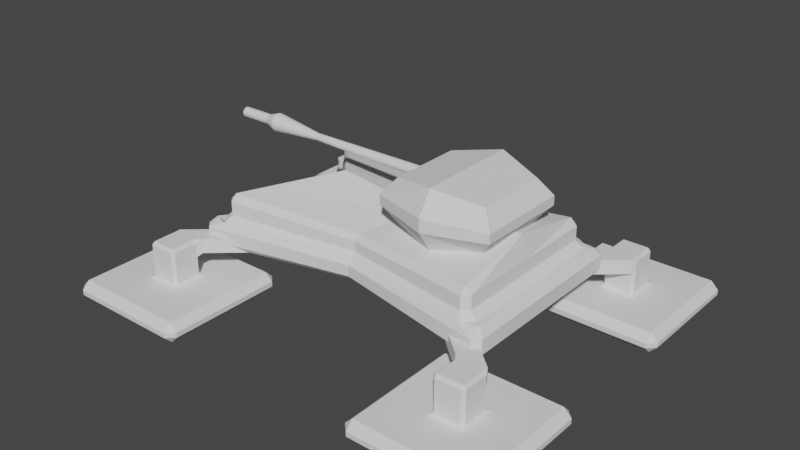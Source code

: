 # Source: tank.blend  (saved by Blender 2.90.8; exported with 4.5.12 LTS)
import bpy
from mathutils import Matrix  # noqa: F401  (used for matrix-valued properties, if any)

bpy.ops.wm.read_factory_settings(use_empty=True)
scene = bpy.context.scene
scene.name = 'Scene'

# ---- collections
col_collection = bpy.data.collections.new('Collection'); scene.collection.children.link(col_collection)

# ---- world
world_world = bpy.data.worlds.new('World'); scene.world = world_world
world_world.use_nodes = True; world_world.node_tree.nodes.clear()
_N = world_world.node_tree.nodes; _L = world_world.node_tree.links
n0 = _N.new('ShaderNodeOutputWorld'); n0.name = 'World Output'; n0.location = (300, 300)
n1 = _N.new('ShaderNodeBackground'); n1.name = 'Background'; n1.location = (10, 300)
n1.inputs[0].default_value = (0.05088, 0.05088, 0.05088, 1.0)
_L.new(n1.outputs[0], n0.inputs[0])
n0.is_active_output = True
world_world.color = (0.05088, 0.05088, 0.05088)
world_world.use_sun_shadow = False
world_world.sun_shadow_jitter_overblur = 0.0

# ---- meshes
me_cube_001 = bpy.data.meshes.new('Cube.001')
me_cube_001.from_pydata([(-5.627, 1.748, -0.2542), (-5.627, 1.556, -0.06247), (-5.819, 1.748, -0.06247), (-5.627, 1.556, 0.06247), (-5.627, 1.748, 0.2542), (-5.819, 1.748, 0.06247), (-5.627, 4.675, -0.2542), (-5.819, 4.675, -0.06247), (-5.627, 4.867, -0.06247), (-5.627, 4.675, 0.2542), (-5.627, 4.867, 0.06247), (-5.819, 4.675, 0.06247), (-2.7, 1.748, -0.2542), (-2.508, 1.748, -0.06247), (-2.7, 1.556, -0.06247), (-2.7, 1.748, 0.2542), (-2.7, 1.556, 0.06247), (-2.508, 1.748, 0.06247), (-2.7, 4.675, -0.2542), (-2.7, 4.867, -0.06247), (-2.508, 4.675, -0.06247), (-2.7, 4.675, 0.2542), (-2.508, 4.675, 0.06247), (-2.7, 4.867, 0.06247), (-2.885, 2.048, 0.847), (-3.664, 2.048, 0.847), (-2.885, 2.048, 1.21), (-3.664, 2.048, 1.21), (-3.847, 2.822, 0.328), (-3.7, 2.748, 0.2542), (-3.774, 2.896, 0.328), (-3.847, 3.601, 0.328), (-3.774, 3.528, 0.328), (-3.7, 3.675, 0.2542), (-4.553, 3.528, 0.328), (-4.48, 3.601, 0.328), (-4.627, 3.675, 0.2542), (-4.553, 2.896, 0.328), (-4.627, 2.748, 0.2542), (-4.48, 2.822, 0.328), (-4.553, 2.896, 0.9208), (-4.553, 2.896, 0.7732), (-4.48, 2.822, 0.7732), (-4.489, 2.766, 0.847), (-4.553, 3.528, 0.9208), (-4.48, 3.601, 0.9208), (-4.48, 3.601, 0.7732), (-4.553, 3.528, 0.7732), (-3.847, 2.822, 0.7732), (-3.774, 2.896, 0.7732), (-3.774, 2.896, 0.9208), (-3.709, 2.766, 0.847), (-3.847, 3.601, 0.9208), (-3.774, 3.528, 0.9208), (-3.774, 3.528, 0.7732), (-3.847, 3.601, 0.7732), (-4.553, 2.896, 1.136), (-4.489, 2.766, 1.21), (-4.48, 2.896, 1.21), (-4.553, 3.528, 1.136), (-4.48, 3.528, 1.21), (-4.48, 3.601, 1.136), (-3.709, 2.766, 1.21), (-3.774, 2.896, 1.136), (-3.847, 2.896, 1.21), (-3.847, 3.601, 1.136), (-3.847, 3.528, 1.21), (-3.774, 3.528, 1.136)], [], [(14, 16, 3, 1), (20, 22, 17, 13), (9, 4, 38, 36), (34, 37, 41, 47), (2, 5, 11, 7), (8, 10, 23, 19), (0, 1, 2), (3, 4, 5), (6, 7, 8), (9, 10, 11), (12, 13, 14), (15, 16, 17), (18, 19, 20), (21, 22, 23), (6, 0, 2, 7), (1, 3, 5, 2), (4, 9, 11, 5), (10, 8, 7, 11), (18, 6, 8, 19), (9, 21, 23, 10), (22, 20, 19, 23), (12, 18, 20, 13), (21, 15, 17, 22), (16, 14, 13, 17), (0, 12, 14, 1), (15, 4, 3, 16), (6, 18, 12, 0), (30, 32, 54, 49), (4, 15, 29, 38), (31, 35, 46, 55), (52, 45, 61, 65), (44, 40, 56, 59), (39, 28, 48, 42), (21, 9, 36, 33), (62, 57, 27, 26), (50, 53, 67, 63), (57, 43, 25, 27), (51, 62, 26, 24), (25, 24, 26, 27), (66, 60, 58, 64), (43, 51, 24, 25), (28, 29, 30), (31, 32, 33), (34, 35, 36), (37, 38, 39), (40, 41, 42, 43), (44, 45, 46, 47), (48, 49, 50, 51), (52, 53, 54, 55), (56, 57, 58), (59, 60, 61), (62, 63, 64), (65, 66, 67), (37, 34, 36, 38), (28, 39, 38, 29), (35, 31, 33, 36), (32, 30, 29, 33), (40, 44, 47, 41), (51, 43, 42, 48), (45, 52, 55, 46), (53, 50, 49, 54), (34, 47, 46, 35), (54, 32, 31, 55), (39, 42, 41, 37), (48, 28, 30, 49), (58, 60, 59, 56), (64, 58, 57, 62), (60, 66, 65, 61), (66, 64, 63, 67), (50, 63, 62, 51), (56, 40, 43, 57), (44, 59, 61, 45), (67, 53, 52, 65), (15, 21, 33, 29)])
_uv = me_cube_001.uv_layers.new(name='UVMap')
_uv.uv.foreach_set('vector', [0.4693, 0.7645, 0.5307, 0.7645, 0.5307, 0.9855, 0.4693, 0.9855, 0.4693, 0.5145, 0.5307, 0.5145, 0.5307, 0.7355, 0.4693, 0.7355, 0.625, 0.2355, 0.625, 0.01447, 0.625, 0.01447, 0.625, 0.2355, 0.625, 0.2146, 0.625, 0.0354, 0.625, 0.0354, 0.625, 0.2146, 0.4693, 0.01447, 0.5307, 0.01447, 0.5307, 0.2355, 0.4693, 0.2355, 0.4693, 0.2645, 0.5307, 0.2645, 0.5307, 0.4855, 0.4693, 0.4855, 0.1395, 0.7355, 0.1395, 0.75, 0.125, 0.7355, 0.5307, 0.9855, 0.625, 0.9855, 0.5307, 1.0, 0.1395, 0.5145, 0.125, 0.5145, 0.1395, 0.5, 0.625, 0.2645, 0.625, 0.2645, 0.5307, 0.25, 0.3605, 0.7355, 0.375, 0.7355, 0.3605, 0.75, 0.625, 0.7645, 0.5307, 0.75, 0.5307, 0.75, 0.3605, 0.5145, 0.3605, 0.5, 0.375, 0.5145, 0.625, 0.5145, 0.625, 0.5145, 0.5307, 0.5, 0.1395, 0.5145, 0.1395, 0.7355, 0.125, 0.7355, 0.125, 0.5145, 0.4693, 0.0, 0.5307, 0.0, 0.5307, 0.01447, 0.4693, 0.01447, 0.625, 0.01447, 0.625, 0.2355, 0.5307, 0.2355, 0.5307, 0.01447, 0.5307, 0.2645, 0.4693, 0.2645, 0.4693, 0.2355, 0.5307, 0.2355, 0.3605, 0.5145, 0.1395, 0.5145, 0.1395, 0.5, 0.3605, 0.5, 0.625, 0.2645, 0.625, 0.4855, 0.5307, 0.4855, 0.5307, 0.2645, 0.5307, 0.5145, 0.4693, 0.5145, 0.4693, 0.4855, 0.5307, 0.4855, 0.3605, 0.7355, 0.3605, 0.5145, 0.4693, 0.5145, 0.4693, 0.7355, 0.6395, 0.5145, 0.6395, 0.7355, 0.5307, 0.7355, 0.5307, 0.5145, 0.5307, 0.7645, 0.4693, 0.7645, 0.4693, 0.7355, 0.5307, 0.7355, 0.1395, 0.7355, 0.3605, 0.7355, 0.3605, 0.75, 0.1395, 0.75, 0.625, 0.7645, 0.625, 0.9855, 0.5307, 0.9855, 0.5307, 0.7645, 0.1395, 0.5145, 0.3605, 0.5145, 0.3605, 0.7355, 0.1395, 0.7355, 0.6395, 0.7146, 0.6395, 0.5354, 0.6395, 0.5354, 0.6395, 0.7146, 0.625, 0.9855, 0.625, 0.7645, 0.625, 0.7645, 0.625, 0.9855, 0.625, 0.4646, 0.625, 0.2854, 0.625, 0.2854, 0.625, 0.4646, 0.625, 0.4646, 0.625, 0.2854, 0.625, 0.2854, 0.625, 0.4646, 0.625, 0.2146, 0.625, 0.0354, 0.625, 0.0354, 0.625, 0.2146, 0.625, 0.9646, 0.625, 0.7854, 0.625, 0.7854, 0.625, 0.9646, 0.625, 0.4855, 0.625, 0.2645, 0.625, 0.2645, 0.625, 0.4855, 0.6395, 0.7355, 0.8605, 0.7355, 0.8605, 0.7355, 0.6395, 0.7355, 0.6395, 0.7146, 0.6395, 0.5354, 0.6395, 0.5354, 0.6395, 0.7146, 0.625, 0.01447, 0.625, 0.01447, 0.625, 0.01447, 0.625, 0.01447, 0.6395, 0.7355, 0.6395, 0.7355, 0.6395, 0.7355, 0.6395, 0.7355, 0.625, 0.9855, 0.625, 0.7645, 0.625, 0.7645, 0.625, 0.9855, 0.6604, 0.5354, 0.8396, 0.5354, 0.8396, 0.7146, 0.6604, 0.7146, 0.625, 0.9855, 0.625, 0.7645, 0.625, 0.7645, 0.625, 0.9855, 0.625, 0.7854, 0.625, 0.7645, 0.625, 0.7645, 0.625, 0.4646, 0.625, 0.4855, 0.625, 0.4855, 0.625, 0.2146, 0.625, 0.2355, 0.625, 0.2355, 0.625, 0.0354, 0.625, 0.01447, 0.625, 0.01447, 0.625, 0.0354, 0.625, 0.0354, 0.625, 0.01447, 0.625, 0.01447, 0.625, 0.2146, 0.625, 0.2355, 0.625, 0.2355, 0.625, 0.2355, 0.6395, 0.7355, 0.6395, 0.7355, 0.6395, 0.7146, 0.6395, 0.7355, 0.625, 0.4646, 0.625, 0.4855, 0.625, 0.4855, 0.625, 0.4855, 0.625, 0.0354, 0.625, 0.01447, 0.625, 0.0354, 0.625, 0.2146, 0.625, 0.2146, 0.625, 0.2355, 0.6395, 0.7355, 0.6395, 0.7146, 0.6604, 0.7146, 0.625, 0.4646, 0.625, 0.4646, 0.625, 0.4855, 0.625, 0.0354, 0.625, 0.2146, 0.625, 0.2355, 0.625, 0.01447, 0.625, 0.7854, 0.625, 0.9646, 0.625, 0.9855, 0.625, 0.7645, 0.625, 0.2854, 0.625, 0.4646, 0.625, 0.4855, 0.625, 0.2645, 0.6395, 0.5354, 0.6395, 0.7146, 0.6395, 0.7355, 0.6395, 0.5145, 0.625, 0.0354, 0.625, 0.2146, 0.625, 0.2146, 0.625, 0.0354, 0.625, 0.7645, 0.625, 0.9855, 0.625, 0.9646, 0.625, 0.7854, 0.625, 0.2854, 0.625, 0.4646, 0.625, 0.4646, 0.625, 0.2854, 0.6395, 0.5354, 0.6395, 0.7146, 0.6395, 0.7146, 0.6395, 0.5354, 0.625, 0.2146, 0.625, 0.2146, 0.625, 0.2355, 0.625, 0.2355, 0.625, 0.4855, 0.625, 0.4855, 0.625, 0.4646, 0.625, 0.4646, 0.625, 0.01447, 0.625, 0.01447, 0.625, 0.0354, 0.625, 0.0354, 0.625, 0.7854, 0.625, 0.7854, 0.625, 0.7645, 0.625, 0.7645, 0.625, 0.0354, 0.625, 0.2146, 0.625, 0.2146, 0.625, 0.0354, 0.6604, 0.7146, 0.8396, 0.7146, 0.8605, 0.7355, 0.6395, 0.7355, 0.625, 0.2854, 0.625, 0.4646, 0.625, 0.4646, 0.625, 0.2854, 0.6604, 0.5354, 0.6604, 0.7146, 0.6395, 0.7146, 0.6395, 0.5354, 0.6395, 0.7146, 0.6395, 0.7146, 0.6395, 0.7355, 0.6395, 0.7355, 0.625, 0.0354, 0.625, 0.0354, 0.625, 0.01447, 0.625, 0.01447, 0.625, 0.2146, 0.625, 0.2146, 0.625, 0.2355, 0.625, 0.2355, 0.625, 0.4855, 0.625, 0.4855, 0.625, 0.4646, 0.625, 0.4646, 0.6395, 0.7355, 0.6395, 0.5145, 0.6395, 0.5145, 0.6395, 0.7355])
me_cube_001.use_remesh_fix_poles = True
me_cube_001.use_remesh_preserve_attributes = False
me_cube_001.use_mirror_vertex_groups = False
me_cube_001.update()
me_cube_002 = bpy.data.meshes.new('Cube.002')
me_cube_002.from_pydata([(-3.818, -2.26, 0.848), (-3.818, -2.427, 1.015), (-3.985, -2.26, 1.015), (-3.818, -2.427, 1.381), (-3.391, -2.26, 1.548), (-3.818, -2.13, 1.548), (-3.985, -2.26, 1.381), (-3.818, 2.26, 0.848), (-3.985, 2.26, 1.015), (-3.818, 2.427, 1.015), (-3.818, 2.13, 1.548), (-3.391, 2.26, 1.548), (-3.818, 2.427, 1.381), (-3.985, 2.26, 1.381), (3.818, -2.26, 0.848), (3.985, -2.26, 1.015), (3.818, -2.427, 1.015), (3.818, -2.13, 1.548), (3.391, -2.26, 1.548), (3.818, -2.427, 1.381), (3.985, -2.26, 1.381), (3.818, 2.26, 0.848), (3.818, 2.427, 1.015), (3.985, 2.26, 1.015), (3.391, 2.26, 1.548), (3.818, 2.13, 1.548), (3.985, 2.26, 1.381), (3.818, 2.427, 1.381), (-3.478, -1.952, 1.714), (-3.645, -2.025, 1.548), (-3.431, -2.285, 1.548), (-3.311, -2.118, 1.714), (-3.478, 1.952, 1.714), (-3.311, 2.118, 1.714), (-3.431, 2.285, 1.548), (-3.645, 2.025, 1.548), (3.311, 2.118, 1.714), (3.478, 1.952, 1.714), (3.645, 2.025, 1.548), (3.431, 2.285, 1.548), (3.478, -1.952, 1.714), (3.311, -2.118, 1.714), (3.431, -2.285, 1.548), (3.645, -2.025, 1.548), (-3.478, -1.952, 2.059), (-3.311, -2.118, 2.059), (-3.311, -1.952, 2.225), (-3.478, 1.952, 2.059), (-3.311, 1.952, 2.225), (-3.311, 2.118, 2.059), (3.311, 2.118, 2.059), (3.311, 1.952, 2.225), (3.478, 1.952, 2.059), (3.478, -1.952, 2.059), (3.311, -1.952, 2.225), (3.311, -2.118, 2.059), (-2.192, 0.02782, 0.848), (-2.359, 0.02782, 1.015), (-2.192, 0.02622, 1.548), (-2.359, 0.02782, 1.381), (3.818, 0.02782, 0.848), (3.985, 0.02782, 1.015), (3.818, 0.02622, 1.548), (3.985, 0.02782, 1.381), (-1.852, 0.02402, 1.714), (-2.018, 0.02492, 1.548), (3.478, 0.02402, 1.714), (3.645, 0.02492, 1.548), (-1.685, 0.02402, 2.597), (-1.852, 0.02402, 2.059), (3.311, 0.02402, 2.597), (3.478, 0.02402, 2.059), (0.0235, 1.673, 1.034), (0.0235, 1.797, 1.157), (0.0235, 1.673, 1.552), (0.0235, 1.797, 1.428), (0.0235, -1.672, 1.034), (0.0235, -1.795, 1.157), (0.0235, -1.672, 1.552), (0.0235, -1.795, 1.428), (0.0235, 1.568, 1.675), (0.0235, 1.691, 1.552), (0.0235, -1.567, 1.675), (0.0235, -1.69, 1.552), (0.0235, 1.445, 2.053), (0.0235, 1.568, 1.93), (0.0235, -1.443, 2.053), (0.0235, -1.567, 1.93), (0.6251, 0.02133, 1.034), (0.6251, 0.01852, 2.328)], [], [(77, 79, 3, 1), (74, 11, 34, 81), (62, 25, 38, 67), (58, 5, 29, 65), (57, 59, 13, 8), (64, 28, 44, 69), (89, 68, 46, 86), (78, 18, 42, 83), (73, 75, 27, 22), (61, 63, 20, 15), (82, 41, 55, 87), (80, 33, 49, 85), (66, 37, 52, 71), (0, 1, 2), (3, 4, 5, 6), (7, 8, 9), (10, 11, 12, 13), (14, 15, 16), (17, 18, 19, 20), (21, 22, 23), (24, 25, 26, 27), (28, 29, 30, 31), (32, 33, 34, 35), (36, 37, 38, 39), (40, 41, 42, 43), (44, 45, 46), (47, 48, 49), (50, 51, 52), (53, 54, 55), (56, 0, 2, 57), (1, 3, 6, 2), (58, 10, 13, 59), (12, 9, 8, 13), (72, 7, 9, 73), (74, 24, 27, 75), (26, 23, 22, 27), (60, 21, 23, 61), (62, 17, 20, 63), (19, 16, 15, 20), (76, 14, 16, 77), (78, 4, 3, 79), (64, 32, 35, 65), (80, 36, 39, 81), (66, 40, 43, 67), (82, 31, 30, 83), (24, 39, 38, 25), (42, 18, 17, 43), (4, 30, 29, 5), (34, 11, 10, 35), (68, 48, 47, 69), (84, 51, 50, 85), (70, 54, 53, 71), (86, 46, 45, 87), (36, 50, 52, 37), (55, 41, 40, 53), (31, 45, 44, 28), (49, 33, 32, 47), (88, 60, 14, 76), (72, 21, 60, 88), (51, 70, 71, 52), (46, 68, 69, 44), (37, 66, 67, 38), (28, 64, 65, 29), (25, 62, 63, 26), (14, 60, 61, 15), (5, 58, 59, 6), (7, 56, 57, 8), (40, 66, 71, 53), (23, 26, 63, 61), (84, 48, 68, 89), (32, 64, 69, 47), (2, 6, 59, 57), (10, 58, 65, 35), (17, 62, 67, 43), (51, 84, 89, 70), (7, 72, 88, 56), (56, 88, 76, 0), (54, 86, 87, 55), (48, 84, 85, 49), (41, 82, 83, 42), (33, 80, 81, 34), (18, 78, 79, 19), (0, 76, 77, 1), (11, 74, 75, 12), (21, 72, 73, 22), (36, 80, 85, 50), (31, 82, 87, 45), (9, 12, 75, 73), (4, 78, 83, 30), (70, 89, 86, 54), (24, 74, 81, 39), (16, 19, 79, 77)])
_uv = me_cube_002.uv_layers.new(name='UVMap')
_uv.uv.foreach_set('vector', [0.4345, 0.875, 0.5655, 0.875, 0.5655, 0.9948, 0.4345, 0.9948, 0.625, 0.375, 0.625, 0.2603, 0.625, 0.2603, 0.625, 0.375, 0.625, 0.6236, 0.625, 0.5103, 0.625, 0.5106, 0.625, 0.6236, 0.625, 0.1264, 0.625, 0.01034, 0.625, 0.01062, 0.625, 0.1264, 0.4345, 0.1264, 0.5655, 0.1264, 0.5655, 0.2414, 0.4345, 0.2414, 0.625, 0.1264, 0.625, 0.009833, 0.625, 0.009833, 0.625, 0.1264, 0.75, 0.6236, 0.869, 0.6236, 0.869, 0.7402, 0.75, 0.7402, 0.625, 0.875, 0.625, 0.7603, 0.625, 0.7603, 0.625, 0.875, 0.4345, 0.375, 0.5655, 0.375, 0.5655, 0.4948, 0.4345, 0.4948, 0.4345, 0.6236, 0.5655, 0.6236, 0.5655, 0.7414, 0.4345, 0.7414, 0.625, 0.875, 0.625, 0.756, 0.625, 0.756, 0.625, 0.875, 0.625, 0.375, 0.625, 0.256, 0.625, 0.256, 0.625, 0.375, 0.625, 0.6236, 0.625, 0.5098, 0.625, 0.5098, 0.625, 0.6236, 0.1302, 0.7414, 0.1302, 0.75, 0.125, 0.7414, 0.625, -0.005449, 0.625, 0.0, 0.625, 0.01527, 0.625, 0.008582, 0.1302, 0.5086, 0.125, 0.5086, 0.1302, 0.5, 0.625, 0.2397, 0.625, 0.2603, 0.5655, 0.2552, 0.5655, 0.2414, 0.3698, 0.7414, 0.375, 0.7414, 0.3698, 0.75, 0.625, 0.7397, 0.625, 0.7603, 0.5655, 0.7552, 0.5655, 0.7414, 0.3698, 0.5086, 0.3698, 0.5, 0.375, 0.5086, 0.625, 0.4897, 0.625, 0.5103, 0.5655, 0.5086, 0.5655, 0.4948, 0.625, 0.009833, 0.625, 0.005524, 0.625, 0.0, 0.625, 0.0, 0.625, 0.2402, 0.625, 0.256, 0.625, 0.2603, 0.625, 0.2394, 0.625, 0.494, 0.625, 0.5098, 0.625, 0.5106, 0.625, 0.4897, 0.625, 0.7402, 0.625, 0.756, 0.625, 0.7603, 0.625, 0.7394, 0.625, 0.009833, 0.625, 0.0, 0.625, 0.009833, 0.625, 0.2402, 0.625, 0.2402, 0.625, 0.25, 0.625, 0.494, 0.625, 0.494, 0.625, 0.5, 0.625, 0.7402, 0.625, 0.7402, 0.625, 0.75, 0.1302, 0.6236, 0.1302, 0.7414, 0.125, 0.7414, 0.125, 0.6236, 0.4345, 0.0, 0.5655, 0.0, 0.5655, 0.008582, 0.4345, 0.008582, 0.625, 0.1264, 0.625, 0.2397, 0.5655, 0.2414, 0.5655, 0.1264, 0.5655, 0.2552, 0.4345, 0.2552, 0.4345, 0.2414, 0.5655, 0.2414, 0.25, 0.5086, 0.1302, 0.5086, 0.1302, 0.5, 0.25, 0.5, 0.625, 0.375, 0.625, 0.4897, 0.5655, 0.4948, 0.5655, 0.375, 0.5655, 0.5086, 0.4345, 0.5086, 0.4345, 0.4948, 0.5655, 0.4948, 0.3698, 0.6236, 0.3698, 0.5086, 0.4345, 0.5086, 0.4345, 0.6236, 0.625, 0.6236, 0.625, 0.7397, 0.5655, 0.7414, 0.5655, 0.6236, 0.5655, 0.7552, 0.4345, 0.7552, 0.4345, 0.7414, 0.5655, 0.7414, 0.25, 0.7414, 0.3698, 0.7414, 0.3698, 0.75, 0.25, 0.75, 0.625, 0.875, 0.625, 0.9897, 0.5655, 0.9948, 0.5655, 0.875, 0.625, 0.1264, 0.625, 0.2402, 0.625, 0.2394, 0.625, 0.1264, 0.625, 0.375, 0.625, 0.494, 0.625, 0.4897, 0.625, 0.375, 0.625, 0.6236, 0.625, 0.7402, 0.625, 0.7394, 0.625, 0.6236, 0.625, 0.875, 0.625, 0.994, 0.625, 0.9897, 0.625, 0.875, 0.625, 0.4897, 0.625, 0.4897, 0.625, 0.5106, 0.625, 0.5103, 0.625, 0.7603, 0.625, 0.7603, 0.625, 0.7397, 0.625, 0.7394, 0.625, 0.0, 0.625, 0.0, 0.625, 0.01062, 0.625, 0.01034, 0.625, 0.2603, 0.625, 0.2603, 0.625, 0.2397, 0.625, 0.2394, 0.625, 0.1264, 0.625, 0.2402, 0.625, 0.2402, 0.625, 0.1264, 0.625, 0.375, 0.625, 0.494, 0.625, 0.494, 0.625, 0.375, 0.631, 0.6236, 0.631, 0.7402, 0.625, 0.7402, 0.625, 0.6236, 0.625, 0.875, 0.625, 0.994, 0.625, 0.994, 0.625, 0.875, 0.625, 0.494, 0.625, 0.494, 0.625, 0.5098, 0.625, 0.5098, 0.625, 0.756, 0.625, 0.756, 0.625, 0.7402, 0.625, 0.7402, 0.625, 0.0, 0.625, 0.0, 0.625, 0.009833, 0.625, 0.009833, 0.625, 0.256, 0.625, 0.256, 0.625, 0.2402, 0.625, 0.2402, 0.25, 0.6236, 0.3698, 0.6236, 0.3698, 0.7414, 0.25, 0.7414, 0.25, 0.5086, 0.3698, 0.5086, 0.3698, 0.6236, 0.25, 0.6236, 0.631, 0.5098, 0.631, 0.6236, 0.625, 0.6236, 0.625, 0.5098, 0.625, 0.009833, 0.625, 0.1264, 0.625, 0.1264, 0.625, 0.009833, 0.625, 0.5098, 0.625, 0.6236, 0.625, 0.6236, 0.625, 0.5106, 0.625, 0.009833, 0.625, 0.1264, 0.625, 0.1264, 0.625, 0.01062, 0.625, 0.5103, 0.625, 0.6236, 0.5655, 0.6236, 0.5655, 0.5086, 0.3698, 0.7414, 0.3698, 0.6236, 0.4345, 0.6236, 0.4345, 0.7414, 0.625, 0.01034, 0.625, 0.1264, 0.5655, 0.1264, 0.5655, 0.008582, 0.1302, 0.5086, 0.1302, 0.6236, 0.125, 0.6236, 0.125, 0.5086, 0.625, 0.7402, 0.625, 0.6236, 0.625, 0.6236, 0.625, 0.7402, 0.4345, 0.5086, 0.5655, 0.5086, 0.5655, 0.6236, 0.4345, 0.6236, 0.75, 0.5098, 0.869, 0.5098, 0.869, 0.6236, 0.75, 0.6236, 0.625, 0.2402, 0.625, 0.1264, 0.625, 0.1264, 0.625, 0.2402, 0.4345, 0.008582, 0.5655, 0.008582, 0.5655, 0.1264, 0.4345, 0.1264, 0.625, 0.2397, 0.625, 0.1264, 0.625, 0.1264, 0.625, 0.2394, 0.625, 0.7397, 0.625, 0.6236, 0.625, 0.6236, 0.625, 0.7394, 0.631, 0.5098, 0.75, 0.5098, 0.75, 0.6236, 0.631, 0.6236, 0.1302, 0.5086, 0.25, 0.5086, 0.25, 0.6236, 0.1302, 0.6236, 0.1302, 0.6236, 0.25, 0.6236, 0.25, 0.7414, 0.1302, 0.7414, 0.625, 0.756, 0.625, 0.875, 0.625, 0.875, 0.625, 0.756, 0.625, 0.256, 0.625, 0.375, 0.625, 0.375, 0.625, 0.256, 0.625, 0.756, 0.625, 0.875, 0.625, 0.875, 0.625, 0.7603, 0.625, 0.256, 0.625, 0.375, 0.625, 0.375, 0.625, 0.2603, 0.625, 0.7603, 0.625, 0.875, 0.5655, 0.875, 0.5655, 0.7552, 0.1302, 0.7414, 0.25, 0.7414, 0.25, 0.75, 0.1302, 0.75, 0.625, 0.2603, 0.625, 0.375, 0.5655, 0.375, 0.5655, 0.2552, 0.3698, 0.5086, 0.25, 0.5086, 0.25, 0.5, 0.3698, 0.5, 0.625, 0.494, 0.625, 0.375, 0.625, 0.375, 0.625, 0.494, 0.625, 0.994, 0.625, 0.875, 0.625, 0.875, 0.625, 0.994, 0.4345, 0.2552, 0.5655, 0.2552, 0.5655, 0.375, 0.4345, 0.375, 0.625, 0.9897, 0.625, 0.875, 0.625, 0.875, 0.625, 0.9897, 0.631, 0.6236, 0.75, 0.6236, 0.75, 0.7402, 0.631, 0.7402, 0.625, 0.4897, 0.625, 0.375, 0.625, 0.375, 0.625, 0.4897, 0.4345, 0.7552, 0.5655, 0.7552, 0.5655, 0.875, 0.4345, 0.875])
me_cube_002.use_remesh_fix_poles = True
me_cube_002.use_remesh_preserve_attributes = False
me_cube_002.use_mirror_vertex_groups = False
me_cube_002.update()
me_cube_003 = bpy.data.meshes.new('Cube.003')
me_cube_003.from_pydata([(1.084, -0.6362, 2.284), (0.4161, -1.179, 2.815), (1.084, 0.6349, 2.284), (0.4161, 1.177, 2.815), (2.651, -0.6362, 2.284), (3.319, -1.179, 2.815), (2.651, 0.6349, 2.284), (3.319, 1.177, 2.815), (0.8479, 0.8268, 2.284), (0.8479, -0.8281, 2.284), (0.4161, -1.179, 2.815), (0.4161, 1.177, 2.815), (2.887, 0.8268, 2.284), (3.319, 1.177, 2.815), (2.887, -0.8281, 2.284), (3.319, -1.179, 2.815), (0.4161, -1.179, 3.049), (0.4161, 1.177, 3.049), (3.319, 1.177, 3.049), (3.319, -1.179, 3.049), (0.7193, -0.9325, 3.461), (0.7193, 0.9312, 3.461), (3.016, 0.9312, 3.461), (3.016, -0.9325, 3.461), (-2.507, -0.002791, 3.138), (2.552, -0.002713, 3.053), (-2.507, -0.02032, 3.14), (2.552, -0.03374, 3.056), (-2.507, -0.03717, 3.145), (2.552, -0.06358, 3.065), (-2.507, -0.0527, 3.153), (2.552, -0.09108, 3.079), (-2.507, -0.06631, 3.164), (2.552, -0.1152, 3.099), (-2.507, -0.07748, 3.178), (2.552, -0.135, 3.123), (-2.507, -0.08578, 3.193), (2.552, -0.1497, 3.151), (-2.507, -0.09089, 3.21), (2.552, -0.1587, 3.181), (-2.507, -0.09262, 3.228), (2.552, -0.1618, 3.212), (-2.507, -0.09089, 3.245), (2.552, -0.1587, 3.243), (-2.507, -0.08578, 3.262), (2.552, -0.1497, 3.272), (-2.507, -0.07748, 3.278), (2.552, -0.135, 3.3), (-2.507, -0.06631, 3.291), (2.552, -0.1152, 3.324), (-2.507, -0.0527, 3.302), (2.552, -0.09108, 3.344), (-2.507, -0.03717, 3.311), (2.552, -0.06358, 3.358), (-2.507, -0.02032, 3.316), (2.552, -0.03374, 3.368), (-2.507, -0.00279, 3.317), (2.552, -0.002712, 3.371), (-2.507, 0.01473, 3.316), (2.552, 0.02832, 3.368), (-2.507, 0.03159, 3.311), (2.552, 0.05815, 3.358), (-2.507, 0.04712, 3.302), (2.552, 0.08565, 3.344), (-2.507, 0.06073, 3.291), (2.552, 0.1098, 3.324), (-2.507, 0.0719, 3.278), (2.552, 0.1295, 3.3), (-2.507, 0.0802, 3.262), (2.552, 0.1442, 3.272), (-2.507, 0.08531, 3.245), (2.552, 0.1533, 3.243), (-2.507, 0.08704, 3.228), (2.552, 0.1563, 3.212), (-2.507, 0.08531, 3.21), (2.552, 0.1533, 3.181), (-2.507, 0.0802, 3.193), (2.552, 0.1442, 3.151), (-2.507, 0.0719, 3.178), (2.552, 0.1295, 3.123), (-2.507, 0.06073, 3.164), (2.552, 0.1098, 3.099), (-2.507, 0.04712, 3.153), (2.552, 0.08565, 3.079), (-2.507, 0.03159, 3.145), (2.552, 0.05815, 3.065), (-2.507, 0.01473, 3.14), (2.552, 0.02832, 3.056), (-3.821, -0.002926, 3.024), (-3.821, -0.04804, 3.029), (-3.821, -0.09142, 3.042), (-3.821, -0.1314, 3.063), (-3.821, -0.1664, 3.092), (-3.821, -0.1952, 3.127), (-3.821, -0.2166, 3.167), (-3.821, -0.2297, 3.21), (-3.821, -0.2342, 3.255), (-3.821, -0.2297, 3.301), (-3.821, -0.2166, 3.344), (-3.821, -0.1952, 3.384), (-3.821, -0.1664, 3.419), (-3.821, -0.1314, 3.448), (-3.821, -0.09142, 3.469), (-3.821, -0.04804, 3.482), (-3.821, -0.002925, 3.487), (-3.821, 0.04219, 3.482), (-3.821, 0.08557, 3.469), (-3.821, 0.1255, 3.448), (-3.821, 0.1606, 3.419), (-3.821, 0.1893, 3.384), (-3.821, 0.2107, 3.344), (-3.821, 0.2239, 3.301), (-3.821, 0.2283, 3.255), (-3.821, 0.2239, 3.21), (-3.821, 0.2107, 3.167), (-3.821, 0.1893, 3.127), (-3.821, 0.1606, 3.092), (-3.821, 0.1255, 3.063), (-3.821, 0.08557, 3.042), (-3.821, 0.04219, 3.029), (-4.119, -0.002925, 3.128), (-4.119, -0.02784, 3.13), (-4.119, -0.0518, 3.137), (-4.119, -0.07388, 3.149), (-4.119, -0.09323, 3.165), (-4.119, -0.1091, 3.184), (-4.119, -0.1209, 3.207), (-4.119, -0.1282, 3.23), (-4.119, -0.1306, 3.255), (-4.119, -0.1282, 3.28), (-4.119, -0.1209, 3.304), (-4.119, -0.1091, 3.326), (-4.119, -0.09323, 3.346), (-4.119, -0.07388, 3.362), (-4.119, -0.0518, 3.373), (-4.119, -0.02784, 3.381), (-4.119, -0.002925, 3.383), (-4.119, 0.02199, 3.381), (-4.119, 0.04595, 3.373), (-4.119, 0.06803, 3.362), (-4.119, 0.08738, 3.346), (-4.119, 0.1033, 3.326), (-4.119, 0.1151, 3.304), (-4.119, 0.1223, 3.28), (-4.119, 0.1248, 3.255), (-4.119, 0.1223, 3.23), (-4.119, 0.1151, 3.207), (-4.119, 0.1033, 3.184), (-4.119, 0.08738, 3.165), (-4.119, 0.06803, 3.149), (-4.119, 0.04595, 3.137), (-4.119, 0.02199, 3.13), (-4.929, -0.002925, 3.128), (-4.929, -0.02784, 3.13), (-4.929, -0.0518, 3.137), (-4.929, -0.07388, 3.149), (-4.929, -0.09323, 3.165), (-4.929, -0.1091, 3.184), (-4.929, -0.1209, 3.207), (-4.929, -0.1282, 3.23), (-4.929, -0.1306, 3.255), (-4.929, -0.1282, 3.28), (-4.929, -0.1209, 3.304), (-4.929, -0.1091, 3.326), (-4.929, -0.09323, 3.346), (-4.929, -0.07388, 3.362), (-4.929, -0.0518, 3.373), (-4.929, -0.02784, 3.381), (-4.929, -0.002925, 3.383), (-4.929, 0.02199, 3.381), (-4.929, 0.04595, 3.373), (-4.929, 0.06803, 3.362), (-4.929, 0.08738, 3.346), (-4.929, 0.1033, 3.326), (-4.929, 0.1151, 3.304), (-4.929, 0.1223, 3.28), (-4.929, 0.1248, 3.255), (-4.929, 0.1223, 3.23), (-4.929, 0.1151, 3.207), (-4.929, 0.1033, 3.184), (-4.929, 0.08738, 3.165), (-4.929, 0.06803, 3.149), (-4.929, 0.04595, 3.137), (-4.929, 0.02199, 3.13), (1.868, 1.153, 2.04), (1.868, 1.642, 2.78), (1.868, -1.155, 2.04), (1.868, -1.643, 2.78), (1.868, 1.642, 3.108), (1.868, -1.643, 3.108), (1.868, 1.299, 3.681), (1.868, -1.3, 3.681)], [], [(0, 2, 3, 1), (2, 6, 7, 3), (6, 4, 5, 7), (4, 0, 1, 5), (2, 0, 4, 6), (7, 5, 1, 3), (9, 10, 11, 8), (184, 185, 13, 12), (12, 13, 15, 14), (186, 187, 10, 9), (184, 12, 14, 186), (15, 13, 18, 19), (189, 19, 23, 191), (11, 10, 16, 17), (187, 15, 19, 189), (185, 11, 17, 188), (190, 21, 20, 191), (188, 17, 21, 190), (19, 18, 22, 23), (17, 16, 20, 21), (24, 25, 27, 26), (26, 27, 29, 28), (28, 29, 31, 30), (30, 31, 33, 32), (32, 33, 35, 34), (34, 35, 37, 36), (36, 37, 39, 38), (38, 39, 41, 40), (40, 41, 43, 42), (42, 43, 45, 44), (44, 45, 47, 46), (46, 47, 49, 48), (48, 49, 51, 50), (50, 51, 53, 52), (52, 53, 55, 54), (54, 55, 57, 56), (56, 57, 59, 58), (58, 59, 61, 60), (60, 61, 63, 62), (62, 63, 65, 64), (64, 65, 67, 66), (66, 67, 69, 68), (68, 69, 71, 70), (70, 71, 73, 72), (72, 73, 75, 74), (74, 75, 77, 76), (76, 77, 79, 78), (78, 79, 81, 80), (80, 81, 83, 82), (82, 83, 85, 84), (27, 25, 87, 85, 83, 81, 79, 77, 75, 73, 71, 69, 67, 65, 63, 61, 59, 57, 55, 53, 51, 49, 47, 45, 43, 41, 39, 37, 35, 33, 31, 29), (84, 85, 87, 86), (86, 87, 25, 24), (26, 28, 90, 89), (103, 104, 136, 135), (44, 46, 99, 98), (62, 64, 108, 107), (80, 82, 117, 116), (36, 38, 95, 94), (54, 56, 104, 103), (72, 74, 113, 112), (28, 30, 91, 90), (46, 48, 100, 99), (64, 66, 109, 108), (82, 84, 118, 117), (38, 40, 96, 95), (56, 58, 105, 104), (74, 76, 114, 113), (30, 32, 92, 91), (48, 50, 101, 100), (66, 68, 110, 109), (84, 86, 119, 118), (40, 42, 97, 96), (58, 60, 106, 105), (76, 78, 115, 114), (32, 34, 93, 92), (50, 52, 102, 101), (68, 70, 111, 110), (24, 26, 89, 88), (86, 24, 88, 119), (42, 44, 98, 97), (60, 62, 107, 106), (78, 80, 116, 115), (34, 36, 94, 93), (52, 54, 103, 102), (70, 72, 112, 111), (138, 139, 171, 170), (90, 91, 123, 122), (117, 118, 150, 149), (104, 105, 137, 136), (91, 92, 124, 123), (118, 119, 151, 150), (105, 106, 138, 137), (92, 93, 125, 124), (119, 88, 120, 151), (106, 107, 139, 138), (93, 94, 126, 125), (107, 108, 140, 139), (94, 95, 127, 126), (108, 109, 141, 140), (95, 96, 128, 127), (109, 110, 142, 141), (96, 97, 129, 128), (110, 111, 143, 142), (97, 98, 130, 129), (111, 112, 144, 143), (98, 99, 131, 130), (112, 113, 145, 144), (99, 100, 132, 131), (113, 114, 146, 145), (100, 101, 133, 132), (114, 115, 147, 146), (101, 102, 134, 133), (88, 89, 121, 120), (115, 116, 148, 147), (102, 103, 135, 134), (89, 90, 122, 121), (116, 117, 149, 148), (152, 153, 154, 155, 156, 157, 158, 159, 160, 161, 162, 163, 164, 165, 166, 167, 168, 169, 170, 171, 172, 173, 174, 175, 176, 177, 178, 179, 180, 181, 182, 183), (125, 126, 158, 157), (139, 140, 172, 171), (126, 127, 159, 158), (140, 141, 173, 172), (127, 128, 160, 159), (141, 142, 174, 173), (128, 129, 161, 160), (142, 143, 175, 174), (129, 130, 162, 161), (143, 144, 176, 175), (130, 131, 163, 162), (144, 145, 177, 176), (131, 132, 164, 163), (145, 146, 178, 177), (132, 133, 165, 164), (146, 147, 179, 178), (133, 134, 166, 165), (120, 121, 153, 152), (147, 148, 180, 179), (134, 135, 167, 166), (121, 122, 154, 153), (148, 149, 181, 180), (135, 136, 168, 167), (122, 123, 155, 154), (149, 150, 182, 181), (136, 137, 169, 168), (123, 124, 156, 155), (150, 151, 183, 182), (137, 138, 170, 169), (124, 125, 157, 156), (151, 120, 152, 183), (18, 188, 190, 22), (22, 190, 191, 23), (13, 185, 188, 18), (10, 187, 189, 16), (16, 189, 191, 20), (8, 184, 186, 9), (14, 15, 187, 186), (8, 11, 185, 184)])
_uv = me_cube_003.uv_layers.new(name='UVMap')
_uv.uv.foreach_set('vector', [0.375, 0.0, 0.375, 0.25, 0.625, 0.25, 0.625, 0.0, 0.375, 0.25, 0.375, 0.5, 0.625, 0.5, 0.625, 0.25, 0.375, 0.5, 0.375, 0.75, 0.625, 0.75, 0.625, 0.5, 0.375, 0.75, 0.375, 1.0, 0.625, 1.0, 0.625, 0.75, 0.125, 0.5, 0.125, 0.75, 0.375, 0.75, 0.375, 0.5, 0.625, 0.5, 0.625, 0.75, 0.875, 0.75, 0.875, 0.5, 0.375, 0.0, 0.625, 0.0, 0.625, 0.25, 0.375, 0.25, 0.375, 0.375, 0.625, 0.375, 0.625, 0.5, 0.375, 0.5, 0.375, 0.5, 0.625, 0.5, 0.625, 0.75, 0.375, 0.75, 0.375, 0.875, 0.625, 0.875, 0.625, 1.0, 0.375, 1.0, 0.25, 0.5, 0.375, 0.5, 0.375, 0.75, 0.25, 0.75, 0.625, 0.75, 0.625, 0.5, 0.625, 0.5, 0.625, 0.75, 0.625, 0.875, 0.625, 0.75, 0.625, 0.75, 0.625, 0.875, 0.625, 0.25, 0.625, 0.0, 0.625, 0.0, 0.625, 0.25, 0.625, 0.875, 0.625, 0.75, 0.625, 0.75, 0.625, 0.875, 0.625, 0.375, 0.625, 0.25, 0.625, 0.25, 0.625, 0.375, 0.75, 0.5, 0.875, 0.5, 0.875, 0.75, 0.75, 0.75, 0.625, 0.375, 0.625, 0.25, 0.625, 0.25, 0.625, 0.375, 0.625, 0.75, 0.625, 0.5, 0.625, 0.5, 0.625, 0.75, 0.625, 0.25, 0.625, 0.0, 0.625, 0.0, 0.625, 0.25, 1.0, 0.5, 1.0, 1.0, 0.9688, 1.0, 0.9688, 0.5, 0.9688, 0.5, 0.9688, 1.0, 0.9375, 1.0, 0.9375, 0.5, 0.9375, 0.5, 0.9375, 1.0, 0.9062, 1.0, 0.9062, 0.5, 0.9062, 0.5, 0.9062, 1.0, 0.875, 1.0, 0.875, 0.5, 0.875, 0.5, 0.875, 1.0, 0.8438, 1.0, 0.8438, 0.5, 0.8438, 0.5, 0.8438, 1.0, 0.8125, 1.0, 0.8125, 0.5, 0.8125, 0.5, 0.8125, 1.0, 0.7812, 1.0, 0.7812, 0.5, 0.7812, 0.5, 0.7812, 1.0, 0.75, 1.0, 0.75, 0.5, 0.75, 0.5, 0.75, 1.0, 0.7188, 1.0, 0.7188, 0.5, 0.7188, 0.5, 0.7188, 1.0, 0.6875, 1.0, 0.6875, 0.5, 0.6875, 0.5, 0.6875, 1.0, 0.6562, 1.0, 0.6562, 0.5, 0.6562, 0.5, 0.6562, 1.0, 0.625, 1.0, 0.625, 0.5, 0.625, 0.5, 0.625, 1.0, 0.5938, 1.0, 0.5938, 0.5, 0.5938, 0.5, 0.5938, 1.0, 0.5625, 1.0, 0.5625, 0.5, 0.5625, 0.5, 0.5625, 1.0, 0.5312, 1.0, 0.5312, 0.5, 0.5312, 0.5, 0.5312, 1.0, 0.5, 1.0, 0.5, 0.5, 0.5, 0.5, 0.5, 1.0, 0.4688, 1.0, 0.4688, 0.5, 0.4688, 0.5, 0.4688, 1.0, 0.4375, 1.0, 0.4375, 0.5, 0.4375, 0.5, 0.4375, 1.0, 0.4062, 1.0, 0.4062, 0.5, 0.4062, 0.5, 0.4062, 1.0, 0.375, 1.0, 0.375, 0.5, 0.375, 0.5, 0.375, 1.0, 0.3438, 1.0, 0.3438, 0.5, 0.3438, 0.5, 0.3438, 1.0, 0.3125, 1.0, 0.3125, 0.5, 0.3125, 0.5, 0.3125, 1.0, 0.2812, 1.0, 0.2812, 0.5, 0.2812, 0.5, 0.2812, 1.0, 0.25, 1.0, 0.25, 0.5, 0.25, 0.5, 0.25, 1.0, 0.2188, 1.0, 0.2188, 0.5, 0.2188, 0.5, 0.2188, 1.0, 0.1875, 1.0, 0.1875, 0.5, 0.1875, 0.5, 0.1875, 1.0, 0.1562, 1.0, 0.1562, 0.5, 0.1562, 0.5, 0.1562, 1.0, 0.125, 1.0, 0.125, 0.5, 0.125, 0.5, 0.125, 1.0, 0.09375, 1.0, 0.09375, 0.5, 0.09375, 0.5, 0.09375, 1.0, 0.0625, 1.0, 0.0625, 0.5, 0.2968, 0.4854, 0.25, 0.49, 0.2032, 0.4854, 0.1582, 0.4717, 0.1167, 0.4496, 0.08029, 0.4197, 0.05045, 0.3833, 0.02827, 0.3418, 0.01461, 0.2968, 0.01, 0.25, 0.01461, 0.2032, 0.02827, 0.1582, 0.05045, 0.1167, 0.08029, 0.08029, 0.1167, 0.05045, 0.1582, 0.02827, 0.2032, 0.01461, 0.25, 0.01, 0.2968, 0.01461, 0.3418, 0.02827, 0.3833, 0.05045, 0.4197, 0.08029, 0.4496, 0.1167, 0.4717, 0.1582, 0.4854, 0.2032, 0.49, 0.25, 0.4854, 0.2968, 0.4717, 0.3418, 0.4496, 0.3833, 0.4197, 0.4197, 0.3833, 0.4496, 0.3418, 0.4717, 0.0625, 0.5, 0.0625, 1.0, 0.03125, 1.0, 0.03125, 0.5, 0.03125, 0.5, 0.03125, 1.0, 0.0, 1.0, 0.0, 0.5, 0.9688, 0.5, 0.9375, 0.5, 0.9375, 0.5, 0.9688, 0.5, 0.5312, 0.5, 0.5, 0.5, 0.5, 0.5, 0.5312, 0.5, 0.6875, 0.5, 0.6562, 0.5, 0.6562, 0.5, 0.6875, 0.5, 0.4062, 0.5, 0.375, 0.5, 0.375, 0.5, 0.4062, 0.5, 0.125, 0.5, 0.09375, 0.5, 0.09375, 0.5, 0.125, 0.5, 0.8125, 0.5, 0.7812, 0.5, 0.7812, 0.5, 0.8125, 0.5, 0.5312, 0.5, 0.5, 0.5, 0.5, 0.5, 0.5312, 0.5, 0.25, 0.5, 0.2188, 0.5, 0.2188, 0.5, 0.25, 0.5, 0.9375, 0.5, 0.9062, 0.5, 0.9062, 0.5, 0.9375, 0.5, 0.6562, 0.5, 0.625, 0.5, 0.625, 0.5, 0.6562, 0.5, 0.375, 0.5, 0.3438, 0.5, 0.3438, 0.5, 0.375, 0.5, 0.09375, 0.5, 0.0625, 0.5, 0.0625, 0.5, 0.09375, 0.5, 0.7812, 0.5, 0.75, 0.5, 0.75, 0.5, 0.7812, 0.5, 0.5, 0.5, 0.4688, 0.5, 0.4688, 0.5, 0.5, 0.5, 0.2188, 0.5, 0.1875, 0.5, 0.1875, 0.5, 0.2188, 0.5, 0.9062, 0.5, 0.875, 0.5, 0.875, 0.5, 0.9062, 0.5, 0.625, 0.5, 0.5938, 0.5, 0.5938, 0.5, 0.625, 0.5, 0.3438, 0.5, 0.3125, 0.5, 0.3125, 0.5, 0.3438, 0.5, 0.0625, 0.5, 0.03125, 0.5, 0.03125, 0.5, 0.0625, 0.5, 0.75, 0.5, 0.7188, 0.5, 0.7188, 0.5, 0.75, 0.5, 0.4688, 0.5, 0.4375, 0.5, 0.4375, 0.5, 0.4688, 0.5, 0.1875, 0.5, 0.1562, 0.5, 0.1562, 0.5, 0.1875, 0.5, 0.875, 0.5, 0.8438, 0.5, 0.8438, 0.5, 0.875, 0.5, 0.5938, 0.5, 0.5625, 0.5, 0.5625, 0.5, 0.5938, 0.5, 0.3125, 0.5, 0.2812, 0.5, 0.2812, 0.5, 0.3125, 0.5, 1.0, 0.5, 0.9688, 0.5, 0.9688, 0.5, 1.0, 0.5, 0.03125, 0.5, 0.0, 0.5, 0.0, 0.5, 0.03125, 0.5, 0.7188, 0.5, 0.6875, 0.5, 0.6875, 0.5, 0.7188, 0.5, 0.4375, 0.5, 0.4062, 0.5, 0.4062, 0.5, 0.4375, 0.5, 0.1562, 0.5, 0.125, 0.5, 0.125, 0.5, 0.1562, 0.5, 0.8438, 0.5, 0.8125, 0.5, 0.8125, 0.5, 0.8438, 0.5, 0.5625, 0.5, 0.5312, 0.5, 0.5312, 0.5, 0.5625, 0.5, 0.2812, 0.5, 0.25, 0.5, 0.25, 0.5, 0.2812, 0.5, 0.4375, 0.5, 0.4062, 0.5, 0.4062, 0.5, 0.4375, 0.5, 0.9375, 0.5, 0.9062, 0.5, 0.9062, 0.5, 0.9375, 0.5, 0.09375, 0.5, 0.0625, 0.5, 0.0625, 0.5, 0.09375, 0.5, 0.5, 0.5, 0.4688, 0.5, 0.4688, 0.5, 0.5, 0.5, 0.9062, 0.5, 0.875, 0.5, 0.875, 0.5, 0.9062, 0.5, 0.0625, 0.5, 0.03125, 0.5, 0.03125, 0.5, 0.0625, 0.5, 0.4688, 0.5, 0.4375, 0.5, 0.4375, 0.5, 0.4688, 0.5, 0.875, 0.5, 0.8438, 0.5, 0.8438, 0.5, 0.875, 0.5, 0.03125, 0.5, 0.0, 0.5, 0.0, 0.5, 0.03125, 0.5, 0.4375, 0.5, 0.4062, 0.5, 0.4062, 0.5, 0.4375, 0.5, 0.8438, 0.5, 0.8125, 0.5, 0.8125, 0.5, 0.8438, 0.5, 0.4062, 0.5, 0.375, 0.5, 0.375, 0.5, 0.4062, 0.5, 0.8125, 0.5, 0.7812, 0.5, 0.7812, 0.5, 0.8125, 0.5, 0.375, 0.5, 0.3438, 0.5, 0.3438, 0.5, 0.375, 0.5, 0.7812, 0.5, 0.75, 0.5, 0.75, 0.5, 0.7812, 0.5, 0.3438, 0.5, 0.3125, 0.5, 0.3125, 0.5, 0.3438, 0.5, 0.75, 0.5, 0.7188, 0.5, 0.7188, 0.5, 0.75, 0.5, 0.3125, 0.5, 0.2812, 0.5, 0.2812, 0.5, 0.3125, 0.5, 0.7188, 0.5, 0.6875, 0.5, 0.6875, 0.5, 0.7188, 0.5, 0.2812, 0.5, 0.25, 0.5, 0.25, 0.5, 0.2812, 0.5, 0.6875, 0.5, 0.6562, 0.5, 0.6562, 0.5, 0.6875, 0.5, 0.25, 0.5, 0.2188, 0.5, 0.2188, 0.5, 0.25, 0.5, 0.6562, 0.5, 0.625, 0.5, 0.625, 0.5, 0.6562, 0.5, 0.2188, 0.5, 0.1875, 0.5, 0.1875, 0.5, 0.2188, 0.5, 0.625, 0.5, 0.5938, 0.5, 0.5938, 0.5, 0.625, 0.5, 0.1875, 0.5, 0.1562, 0.5, 0.1562, 0.5, 0.1875, 0.5, 0.5938, 0.5, 0.5625, 0.5, 0.5625, 0.5, 0.5938, 0.5, 1.0, 0.5, 0.9688, 0.5, 0.9688, 0.5, 1.0, 0.5, 0.1562, 0.5, 0.125, 0.5, 0.125, 0.5, 0.1562, 0.5, 0.5625, 0.5, 0.5312, 0.5, 0.5312, 0.5, 0.5625, 0.5, 0.9688, 0.5, 0.9375, 0.5, 0.9375, 0.5, 0.9688, 0.5, 0.125, 0.5, 0.09375, 0.5, 0.09375, 0.5, 0.125, 0.5, 0.75, 0.49, 0.7968, 0.4854, 0.8418, 0.4717, 0.8833, 0.4496, 0.9197, 0.4197, 0.9496, 0.3833, 0.9717, 0.3418, 0.9854, 0.2968, 0.99, 0.25, 0.9854, 0.2032, 0.9717, 0.1582, 0.9496, 0.1167, 0.9197, 0.08029, 0.8833, 0.05045, 0.8418, 0.02827, 0.7968, 0.01461, 0.75, 0.01, 0.7032, 0.01461, 0.6582, 0.02827, 0.6167, 0.05045, 0.5803, 0.08029, 0.5504, 0.1167, 0.5283, 0.1582, 0.5146, 0.2032, 0.51, 0.25, 0.5146, 0.2968, 0.5283, 0.3418, 0.5504, 0.3833, 0.5803, 0.4197, 0.6167, 0.4496, 0.6582, 0.4717, 0.7032, 0.4854, 0.8438, 0.5, 0.8125, 0.5, 0.8125, 0.5, 0.8438, 0.5, 0.4062, 0.5, 0.375, 0.5, 0.375, 0.5, 0.4062, 0.5, 0.8125, 0.5, 0.7812, 0.5, 0.7812, 0.5, 0.8125, 0.5, 0.375, 0.5, 0.3438, 0.5, 0.3438, 0.5, 0.375, 0.5, 0.7812, 0.5, 0.75, 0.5, 0.75, 0.5, 0.7812, 0.5, 0.3438, 0.5, 0.3125, 0.5, 0.3125, 0.5, 0.3438, 0.5, 0.75, 0.5, 0.7188, 0.5, 0.7188, 0.5, 0.75, 0.5, 0.3125, 0.5, 0.2812, 0.5, 0.2812, 0.5, 0.3125, 0.5, 0.7188, 0.5, 0.6875, 0.5, 0.6875, 0.5, 0.7188, 0.5, 0.2812, 0.5, 0.25, 0.5, 0.25, 0.5, 0.2812, 0.5, 0.6875, 0.5, 0.6562, 0.5, 0.6562, 0.5, 0.6875, 0.5, 0.25, 0.5, 0.2188, 0.5, 0.2188, 0.5, 0.25, 0.5, 0.6562, 0.5, 0.625, 0.5, 0.625, 0.5, 0.6562, 0.5, 0.2188, 0.5, 0.1875, 0.5, 0.1875, 0.5, 0.2188, 0.5, 0.625, 0.5, 0.5938, 0.5, 0.5938, 0.5, 0.625, 0.5, 0.1875, 0.5, 0.1562, 0.5, 0.1562, 0.5, 0.1875, 0.5, 0.5938, 0.5, 0.5625, 0.5, 0.5625, 0.5, 0.5938, 0.5, 1.0, 0.5, 0.9688, 0.5, 0.9688, 0.5, 1.0, 0.5, 0.1562, 0.5, 0.125, 0.5, 0.125, 0.5, 0.1562, 0.5, 0.5625, 0.5, 0.5312, 0.5, 0.5312, 0.5, 0.5625, 0.5, 0.9688, 0.5, 0.9375, 0.5, 0.9375, 0.5, 0.9688, 0.5, 0.125, 0.5, 0.09375, 0.5, 0.09375, 0.5, 0.125, 0.5, 0.5312, 0.5, 0.5, 0.5, 0.5, 0.5, 0.5312, 0.5, 0.9375, 0.5, 0.9062, 0.5, 0.9062, 0.5, 0.9375, 0.5, 0.09375, 0.5, 0.0625, 0.5, 0.0625, 0.5, 0.09375, 0.5, 0.5, 0.5, 0.4688, 0.5, 0.4688, 0.5, 0.5, 0.5, 0.9062, 0.5, 0.875, 0.5, 0.875, 0.5, 0.9062, 0.5, 0.0625, 0.5, 0.03125, 0.5, 0.03125, 0.5, 0.0625, 0.5, 0.4688, 0.5, 0.4375, 0.5, 0.4375, 0.5, 0.4688, 0.5, 0.875, 0.5, 0.8438, 0.5, 0.8438, 0.5, 0.875, 0.5, 0.03125, 0.5, 0.0, 0.5, 0.0, 0.5, 0.03125, 0.5, 0.625, 0.5, 0.625, 0.375, 0.625, 0.375, 0.625, 0.5, 0.625, 0.5, 0.75, 0.5, 0.75, 0.75, 0.625, 0.75, 0.625, 0.5, 0.625, 0.375, 0.625, 0.375, 0.625, 0.5, 0.625, 1.0, 0.625, 0.875, 0.625, 0.875, 0.625, 1.0, 0.625, 1.0, 0.625, 0.875, 0.625, 0.875, 0.625, 1.0, 0.125, 0.5, 0.25, 0.5, 0.25, 0.75, 0.125, 0.75, 0.375, 0.75, 0.625, 0.75, 0.625, 0.875, 0.375, 0.875, 0.375, 0.25, 0.625, 0.25, 0.625, 0.375, 0.375, 0.375])
me_cube_003.use_remesh_fix_poles = True
me_cube_003.use_remesh_preserve_attributes = False
me_cube_003.use_mirror_vertex_groups = False
me_cube_003.update()

# ---- objects
ob_cube = bpy.data.objects.new('Cube', me_cube_001)
ob_cube_001 = bpy.data.objects.new('Cube.001', me_cube_002)
ob_cube_002 = bpy.data.objects.new('Cube.002', me_cube_003)

# ---- transforms, parenting, visibility, modifiers, constraints
ob_cube.location = (0.0, 0.0, 0.0)
ob_cube.lineart.crease_threshold = 0.0
_m = ob_cube.modifiers.new('Mirror', 'MIRROR')
_m.use_axis = (True, True, False)
ob_cube_001.location = (0.0, 0.0, 0.0)
ob_cube_001.lineart.crease_threshold = 0.0
ob_cube_002.location = (0.0, 0.0, 0.0)
ob_cube_002.lineart.crease_threshold = 0.0

# ---- collection membership
col_collection.objects.link(ob_cube)
col_collection.objects.link(ob_cube_001)
col_collection.objects.link(ob_cube_002)

# ---- scene / render settings (as saved in the file)
scene.frame_start = 1; scene.frame_end = 250; scene.frame_set(1)
scene.render.engine = 'BLENDER_EEVEE_NEXT'
scene.cycles.use_denoising = False
scene.cycles.samples = 128
scene.cycles.sampling_pattern = 'TABULATED_SOBOL'
scene.cycles.use_adaptive_sampling = False
scene.cycles.use_light_tree = False
scene.view_settings.view_transform = 'Filmic'
bpy.context.view_layer.update()

# ---- added for rendering (the .blend has no active camera and no usable light): camera, sun
cam_auto = bpy.data.cameras.new('AutoCamera')
cam_auto.lens = 50.0
cam_auto.sensor_width = 36.0
cam_auto.clip_end = 1000.0
ob_auto_camera = bpy.data.objects.new('AutoCamera', cam_auto)
scene.collection.objects.link(ob_auto_camera)
ob_auto_camera.location = (14.5023, -17.4027, 13.3154)
ob_auto_camera.rotation_euler = (1.09748, -7.21219e-08, 0.694738)
scene.camera = ob_auto_camera
light_auto_sun = bpy.data.lights.new('AutoSun', 'SUN')
light_auto_sun.energy = 3.0
light_auto_sun.angle = 0.0523599
ob_auto_sun = bpy.data.objects.new('AutoSun', light_auto_sun)
scene.collection.objects.link(ob_auto_sun)
ob_auto_sun.rotation_euler = (0.872665, 0.174533, 0.523599)
bpy.context.view_layer.update()
